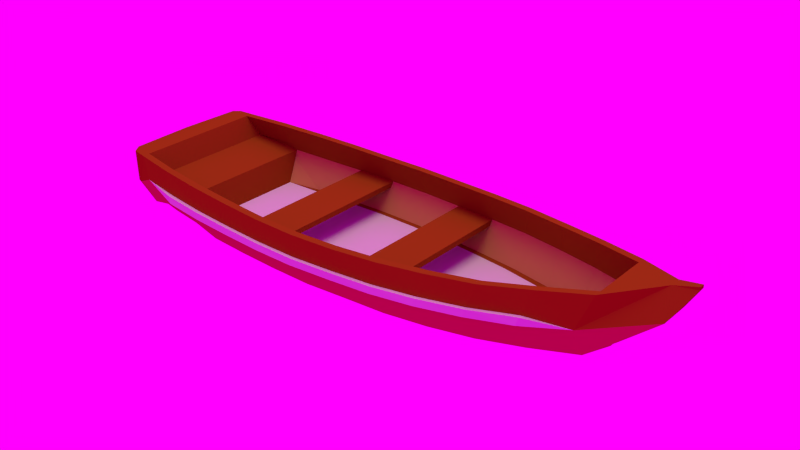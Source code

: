# Source: Boat.blend  (saved by Blender 2.76.0; exported with 4.5.12 LTS)
import bpy
from mathutils import Matrix  # noqa: F401  (used for matrix-valued properties, if any)

bpy.ops.wm.read_factory_settings(use_empty=True)
scene = bpy.context.scene
scene.name = 'Scene'

# ---- collections
col_collection_1 = bpy.data.collections.new('Collection 1'); scene.collection.children.link(col_collection_1)

# ---- images (referenced by path relative to the original .blend; pixels are not part of the script)
import os
ASSET_DIR = os.environ.get("B2B_ASSET_DIR", "")  # directory of the original .blend (textures are referenced by path, not embedded)
HERE = os.path.dirname(os.path.abspath(__file__))  # packed textures are extracted next to this script under _unpacked/

def load_image(name, relpath, width, height, colorspace="sRGB"):
    """Load a texture the original file referenced (path relative to the .blend, or extracted next to this script)."""
    p = next((c for c in (os.path.join(HERE, relpath), os.path.join(ASSET_DIR, relpath)) if relpath and os.path.exists(c)), "")
    if p:
        img = bpy.data.images.load(p, check_existing=True)
        img.name = name
    else:  # same state as the original file: an image datablock whose file is absent (Cycles renders it pink)
        img = bpy.data.images.new(name, width, height)
        img.source = "FILE"
        img.filepath = "//" + (relpath or name)
    img.colorspace_settings.name = colorspace
    return img
img_sky_jpg = load_image('Sky.jpg', 'Sky.jpg', 1024, 1024, 'sRGB')

# ---- materials (node trees are filled in below, after node groups)
mat_oak_wood = bpy.data.materials.new('Oak Wood')
mat_oak_wood.alpha_threshold = 0.0
mat_oak_wood.roughness = 0.5
mat_inside_wood = bpy.data.materials.new('Inside Wood')
mat_inside_wood.alpha_threshold = 0.0
mat_inside_wood.roughness = 0.5
mat_paint = bpy.data.materials.new('Paint')
mat_paint.alpha_threshold = 0.0
mat_paint.roughness = 0.5

# ---- material node trees
mat_oak_wood.use_nodes = True; mat_oak_wood.node_tree.nodes.clear()
_N = mat_oak_wood.node_tree.nodes; _L = mat_oak_wood.node_tree.links
n0 = _N.new('ShaderNodeOutputMaterial'); n0.name = 'Material Output'; n0.location = (300, 300)
n1 = _N.new('ShaderNodeBsdfDiffuse'); n1.name = 'Diffuse BSDF'; n1.location = (10, 300)
n1.inputs[0].default_value = (0.2582, 0.07227, 0.006512, 1.0)
_L.new(n1.outputs[0], n0.inputs[0])
n0.is_active_output = True
mat_inside_wood.use_nodes = True; mat_inside_wood.node_tree.nodes.clear()
_N = mat_inside_wood.node_tree.nodes; _L = mat_inside_wood.node_tree.links
n0 = _N.new('ShaderNodeOutputMaterial'); n0.name = 'Material Output'; n0.location = (300, 300)
n1 = _N.new('ShaderNodeBsdfDiffuse'); n1.name = 'Diffuse BSDF'; n1.location = (10, 300)
n1.inputs[0].default_value = (0.4678, 0.3278, 0.07227, 1.0)
_L.new(n1.outputs[0], n0.inputs[0])
n0.is_active_output = True
mat_paint.use_nodes = True; mat_paint.node_tree.nodes.clear()
_N = mat_paint.node_tree.nodes; _L = mat_paint.node_tree.links
n0 = _N.new('ShaderNodeOutputMaterial'); n0.name = 'Material Output'; n0.location = (300, 300)
n1 = _N.new('ShaderNodeBsdfDiffuse'); n1.name = 'Diffuse BSDF'; n1.location = (10, 300)
n1.inputs[0].default_value = (0.6252, 0.686, 0.604, 1.0)
_L.new(n1.outputs[0], n0.inputs[0])
n0.is_active_output = True

# ---- world
world_world = bpy.data.worlds.new('World'); scene.world = world_world
world_world.use_nodes = True; world_world.node_tree.nodes.clear()
_N = world_world.node_tree.nodes; _L = world_world.node_tree.links
n0 = _N.new('ShaderNodeOutputWorld'); n0.name = 'World Output'; n0.location = (300, 300)
n1 = _N.new('ShaderNodeBackground'); n1.name = 'Background'; n1.location = (10, 300)
n2 = _N.new('ShaderNodeTexImage'); n2.name = 'Image Texture'; n2.location = (-190, 300)
n2.width = 140
n2.image = img_sky_jpg
_L.new(n1.outputs[0], n0.inputs[0])
_L.new(n2.outputs[0], n1.inputs[0])
n0.is_active_output = True
world_world.color = (0.3532, 0.7357, 0.7357)
world_world.use_sun_shadow = False
world_world.sun_shadow_jitter_overblur = 0.0
world_world.cycles.sampling_method = 'MANUAL'
world_world.cycles.sample_map_resolution = 256

# ---- lights
light_sun_002 = bpy.data.lights.new('Sun.002', 'SUN')
light_sun_002.color = (1.0, 0.9384, 0.5726)
light_sun_002.transmission_factor = 0.0
light_sun_002.angle = 0.5829
light_sun_002.energy = 1.0
light_sun_002.shadow_buffer_clip_start = 0.5
light_sun_002.shadow_soft_size = 0.3
light_sun_002.shadow_cascade_max_distance = 1000.0

# ---- meshes
me_cube = bpy.data.meshes.new('Cube')
me_cube.from_pydata([(3.999, -0.3069, 0.4033), (4.484, -0.2197, 0.7989), (3.798, -0.522, 1.032), (3.162, -0.7553, 0.9601), (2.534, -0.9587, 0.891), (1.888, -1.104, 0.8554), (1.252, -1.207, 0.8221), (0.6154, -1.269, 0.8008), (-0.01515, -1.305, 0.7941), (-0.6576, -1.297, 0.7971), (-1.287, -1.267, 0.8158), (-1.931, -1.218, 0.8353), (-2.567, -1.147, 0.8572), (-3.199, -1.044, 0.8797), (-3.411, -1.01, 0.8882), (4.751, -0.03667, 1.227), (4.751, -0.03667, 1.268), (4.447, -0.07987, 1.199), (-3.32, -0.8085, 0.04658), (3.614, -0.3738, 0.1053), (3.012, -0.5976, 0.06536), (2.409, -0.7765, 0.02985), (1.807, -0.9108, 0.01653), (1.205, -1.0, 0.007651), (0.6023, -1.051, 0.01653), (-1.192e-07, -1.09, 0.01209), (-0.6023, -1.09, 0.02097), (-1.205, -1.064, 0.02541), (-1.807, -1.019, 0.02807), (-2.29, -0.9073, 0.04681), (-2.85, -0.8229, 0.05193), (3.012, -0.8363, 0.5049), (2.409, -1.014, 0.4641), (1.807, -1.153, 0.4374), (1.205, -1.239, 0.416), (0.6023, -1.288, 0.4081), (-1.043e-06, -1.328, 0.4043), (-0.6023, -1.328, 0.4088), (-1.205, -1.301, 0.4171), (-1.807, -1.261, 0.4262), (-2.409, -1.202, 0.448), (-3.055, -1.091, 0.5684), (-3.117, -0.7626, 0.0495), (-3.352, -1.014, 0.4309), (-3.389, -1.014, 0.4479), (3.614, -0.6107, 0.5527), (-3.411, -0.906, 0.8882), (-3.47, -0.906, 0.9037), (-3.199, -0.9402, 0.8797), (3.798, -0.4179, 1.032), (-2.567, -1.043, 0.8572), (-1.931, -1.114, 0.8353), (-1.287, -1.163, 0.8158), (-0.6576, -1.193, 0.7971), (-0.01515, -1.201, 0.7941), (0.6154, -1.165, 0.8008), (1.252, -1.103, 0.8221), (1.888, -1.0, 0.8554), (2.534, -0.8546, 0.891), (3.162, -0.6512, 0.9601), (-3.322, -0.8085, 0.04627), (3.999, 0.3069, 0.4033), (4.484, 0.2197, 0.7989), (3.798, 0.522, 1.032), (3.162, 0.7553, 0.9601), (2.534, 0.9587, 0.891), (1.888, 1.104, 0.8554), (1.252, 1.207, 0.8221), (0.6154, 1.269, 0.8008), (-0.01515, 1.305, 0.7941), (-0.6576, 1.297, 0.7971), (-1.287, 1.267, 0.8158), (-1.931, 1.218, 0.8353), (-2.567, 1.147, 0.8572), (-3.199, 1.044, 0.8797), (-3.411, 1.01, 0.8882), (3.767, 0.0, 0.1053), (-2.29, 8.458e-10, 0.04681), (-2.85, 8.458e-10, 0.05193), (-3.117, 8.458e-10, 0.0495), (-3.32, 0.0, 0.04658), (-3.426, 0.0, 0.465), (-3.49, 0.0, 0.9117), (4.751, 0.03667, 1.227), (4.751, 0.03667, 1.268), (4.447, 0.07987, 1.199), (4.447, 0.0, 1.199), (-3.32, 0.8085, 0.04658), (3.614, 0.3738, 0.1053), (3.012, 0.5976, 0.06536), (2.409, 0.7765, 0.02985), (1.807, 0.9108, 0.01653), (1.205, 1.0, 0.007651), (0.6023, 1.051, 0.01653), (-1.192e-07, 1.09, 0.01209), (-0.6023, 1.09, 0.02097), (-1.205, 1.064, 0.02541), (-1.807, 1.019, 0.02807), (-2.29, 0.9073, 0.04681), (-2.85, 0.8229, 0.05193), (3.012, 0.8363, 0.5049), (2.409, 1.014, 0.4641), (1.807, 1.153, 0.4374), (1.205, 1.239, 0.416), (0.6023, 1.288, 0.4081), (-1.043e-06, 1.328, 0.4043), (-0.6023, 1.328, 0.4088), (-1.205, 1.301, 0.4171), (-1.807, 1.261, 0.4262), (-2.409, 1.202, 0.448), (-3.055, 1.091, 0.5684), (-3.117, 0.7626, 0.0495), (-3.352, 1.014, 0.4309), (-3.389, 1.014, 0.4479), (3.614, 0.6107, 0.5527), (-3.411, 0.906, 0.8882), (-3.47, 0.906, 0.9037), (-3.199, 0.9402, 0.8797), (3.798, 0.4179, 1.032), (-2.567, 1.043, 0.8572), (-1.931, 1.114, 0.8353), (-1.287, 1.163, 0.8158), (-0.6576, 1.193, 0.7971), (-0.01515, 1.201, 0.7941), (0.6154, 1.165, 0.8008), (1.252, 1.103, 0.8221), (1.888, 1.0, 0.8554), (2.534, 0.8546, 0.891), (3.162, 0.6512, 0.9601), (-3.393, 0.0, 0.465), (-3.322, 0.8085, 0.04627), (-2.449, -1.188, 0.5503), (-1.838, -1.25, 0.5285), (-1.225, -1.292, 0.5168), (-0.6161, -1.32, 0.5058), (-0.003789, -1.323, 0.5018), (0.6056, -1.283, 0.5063), (1.216, -1.231, 0.5175), (1.827, -1.141, 0.5419), (2.44, -1.0, 0.5708), (3.049, -0.8161, 0.6187), (-1.838, 1.224, 0.5285), (-1.225, 1.266, 0.5168), (-0.6161, 1.294, 0.5058), (-0.003789, 1.297, 0.5018), (0.6056, 1.257, 0.5063), (1.216, 1.205, 0.5175), (1.827, 1.115, 0.5419), (2.44, 0.9741, 0.5708), (-3.055, 1.065, 0.5684), (3.049, 0.7901, 0.6187), (3.66, 0.5625, 0.6724), (-2.449, 1.162, 0.5503), (3.012, 0.7886, 0.417), (2.409, 0.9664, 0.3772), (1.807, 1.104, 0.3532), (1.205, 1.191, 0.3343), (0.6023, 1.241, 0.3298), (-8.583e-07, 1.281, 0.3259), (-0.6023, 1.281, 0.3312), (-1.205, 1.253, 0.3388), (-1.807, 1.212, 0.3466), (-2.409, 1.154, 0.3672), (-3.006, 1.06, 0.3816), (3.012, -0.7886, 0.417), (2.409, -0.9664, 0.3772), (1.807, -1.104, 0.3532), (1.205, -1.191, 0.3343), (0.6023, -1.241, 0.3298), (-8.583e-07, -1.281, 0.3259), (-0.6023, -1.281, 0.3312), (-1.205, -1.253, 0.3388), (-1.807, -1.212, 0.3466), (-2.409, -1.154, 0.3672), (-3.006, -1.06, 0.3816), (-1.838, -1.224, 0.5285), (-1.225, -1.266, 0.5168), (-0.6161, -1.294, 0.5058), (-0.003789, -1.297, 0.5018), (0.6056, -1.257, 0.5063), (1.216, -1.205, 0.5175), (1.827, -1.115, 0.5419), (2.44, -0.9741, 0.5708), (-3.055, -1.065, 0.5684), (3.049, -0.7901, 0.6187), (3.66, -0.5625, 0.6724), (-2.449, -1.162, 0.5503), (-1.205, -1.064, 0.02541), (-1.807, -1.019, 0.02807), (-1.205, 1.064, 0.02541), (-1.807, 1.019, 0.02807), (-1.205, -1.064, 0.02541), (-1.807, -1.019, 0.02807), (-1.205, 1.064, 0.02541), (-1.807, 1.019, 0.02807), (-1.205, -1.064, 0.02541), (-1.205, 1.064, 0.02541), (-1.205, 1.064, 0.02541), (3.767, 0.0, 0.1053), (3.614, -0.3738, 0.1053), (3.012, -0.5976, 0.06536), (2.409, -0.7765, 0.02985), (1.807, -0.9108, 0.01653), (1.205, -1.0, 0.007651), (0.6023, -1.051, 0.01653), (-1.192e-07, -1.09, 0.01209), (-0.6023, -1.09, 0.02097), (-1.807, -1.019, 0.02807), (3.614, 0.3738, 0.1053), (3.012, 0.5976, 0.06536), (2.409, 0.7765, 0.02985), (1.807, 0.9108, 0.01653), (1.205, 1.0, 0.007651), (0.6023, 1.051, 0.01653), (-1.192e-07, 1.09, 0.01209), (-0.6023, 1.09, 0.02097), (-1.205, -1.064, 0.02541), (-1.807, -1.019, 0.02807), (-1.205, -1.064, 0.02541), (-1.807, -1.019, 0.02807), (-1.205, 1.064, 0.02541), (-1.807, 1.019, 0.02807), (-2.292, 0.9073, 0.1134), (-2.449, 1.188, 0.5503), (-1.838, 1.25, 0.5285), (-1.225, 1.292, 0.5168), (-0.6161, 1.32, 0.5058), (-0.003789, 1.323, 0.5018), (0.6056, 1.283, 0.5063), (1.216, 1.231, 0.5175), (1.827, 1.141, 0.5419), (2.44, 1.0, 0.5708), (3.049, 0.8161, 0.6187), (-2.416, -1.256, 0.4525), (-1.811, -1.315, 0.4306), (-1.208, -1.355, 0.4213), (-0.6035, -1.383, 0.4127), (0.001793, -1.383, 0.4077), (0.6064, -1.343, 0.4111), (1.211, -1.294, 0.4196), (1.817, -1.207, 0.4413), (2.423, -1.067, 0.4676), (3.028, -0.8887, 0.508), (-2.456, -1.243, 0.5546), (-1.843, -1.305, 0.533), (-1.228, -1.347, 0.521), (-0.6175, -1.375, 0.5098), (-0.002081, -1.378, 0.5052), (0.6097, -1.338, 0.5093), (1.223, -1.286, 0.5212), (1.838, -1.195, 0.5457), (2.455, -1.053, 0.5742), (3.067, -0.8681, 0.6216), (-2.416, 1.256, 0.4525), (-1.811, 1.315, 0.4306), (-1.208, 1.355, 0.4213), (-0.6035, 1.383, 0.4127), (0.001793, 1.383, 0.4077), (0.6064, 1.343, 0.4111), (1.211, 1.294, 0.4196), (1.817, 1.207, 0.4413), (2.423, 1.067, 0.4676), (3.028, 0.8887, 0.508), (-2.456, 1.243, 0.5546), (-1.843, 1.305, 0.533), (-1.228, 1.347, 0.521), (-0.6175, 1.375, 0.5098), (-0.002081, 1.378, 0.5052), (0.6097, 1.338, 0.5093), (1.223, 1.286, 0.5212), (1.838, 1.195, 0.5457), (2.455, 1.053, 0.5742), (3.067, 0.8681, 0.6216), (1.686, -9.293e-08, 0.005823), (1.117, -9.293e-08, -0.002551), (0.5492, -9.293e-08, 0.005823), (-0.01889, -9.293e-08, 0.001636), (-0.587, -9.293e-08, 0.01001), (-2.291, -9.293e-08, 0.03178), (2.251, -9.293e-08, 0.01838), (2.822, -9.293e-08, 0.05188), (3.535, -9.293e-08, 0.08956), (3.39, -0.3526, 0.08956), (2.822, -0.5637, 0.05188), (2.254, -0.7325, 0.01838), (1.686, -0.8591, 0.005823), (1.117, -0.9435, -0.002551), (0.5492, -0.9917, 0.005823), (-0.01889, -1.028, 0.001636), (-0.587, -1.028, 0.01001), (3.39, 0.3526, 0.08956), (2.822, 0.5637, 0.05188), (2.254, 0.7325, 0.01838), (1.686, 0.8591, 0.005823), (1.117, 0.9435, -0.002551), (0.5492, 0.9917, 0.005823), (-0.01889, 1.028, 0.001636), (-0.587, 1.028, 0.01001), (-1.206, -9.378e-08, 0.01438), (-1.206, -1.064, 0.01438)], [], [(12, 50, 48, 13), (13, 48, 46, 14), (2, 49, 59, 3), (3, 59, 58, 4), (4, 58, 57, 5), (5, 57, 56, 6), (6, 56, 55, 7), (7, 55, 54, 8), (8, 54, 53, 9), (9, 53, 52, 10), (83, 84, 16, 15), (42, 43, 44, 18), (30, 174, 41, 43, 42), (173, 40, 41, 174), (172, 39, 40, 173), (171, 38, 39, 172), (170, 37, 38, 171), (169, 36, 37, 170), (168, 35, 36, 169), (166, 33, 34, 167), (165, 32, 33, 166), (164, 31, 32, 165), (19, 45, 31, 164, 20), (175, 51, 52, 176), (176, 52, 53, 177), (177, 53, 54, 178), (178, 54, 55, 179), (179, 55, 56, 180), (44, 47, 46, 43), (180, 56, 57, 181), (181, 57, 58, 182), (43, 46, 48, 183, 41), (182, 58, 59, 184), (184, 59, 49, 185), (183, 48, 50, 186), (186, 50, 51, 175), (11, 51, 50, 12), (10, 52, 51, 11), (188, 28, 207, 217), (193, 189, 197, 220), (26, 27, 195, 206), (92, 91, 211, 212), (25, 26, 206, 205), (91, 90, 210, 211), (77, 277, 289, 29), (24, 25, 205, 204), (90, 89, 209, 210), (78, 77, 29, 30), (79, 78, 30, 42), (80, 79, 42, 18), (81, 44, 43, 129), (60, 80, 81, 44), (82, 81, 44, 47), (129, 79, 42, 43), (47, 14, 46), (47, 44, 14), (132, 11, 12, 131), (133, 10, 11, 132), (134, 9, 10, 133), (135, 8, 9, 134), (136, 7, 8, 135), (137, 6, 7, 136), (138, 5, 6, 137), (139, 4, 5, 138), (140, 3, 4, 139), (73, 74, 117, 119), (74, 75, 115, 117), (63, 64, 128, 118), (64, 65, 127, 128), (65, 66, 126, 127), (66, 67, 125, 126), (67, 68, 124, 125), (68, 69, 123, 124), (69, 70, 122, 123), (70, 71, 121, 122), (62, 83, 15, 1), (111, 87, 113, 112), (99, 111, 112, 110, 163), (162, 163, 110, 109), (161, 162, 109, 108), (160, 161, 108, 107), (159, 160, 107, 106), (158, 159, 106, 105), (157, 158, 105, 104), (156, 157, 104, 103), (155, 156, 103, 102), (154, 155, 102, 101), (153, 154, 101, 100), (88, 89, 153, 100, 114), (141, 142, 121, 120), (142, 143, 122, 121), (143, 144, 123, 122), (144, 145, 124, 123), (145, 146, 125, 124), (113, 112, 115, 116), (146, 147, 126, 125), (147, 148, 127, 126), (112, 110, 149, 117, 115), (148, 150, 128, 127), (150, 151, 118, 128), (149, 152, 119, 117), (152, 141, 120, 119), (72, 73, 119, 120), (71, 72, 120, 121), (76, 88, 61, 0, 19), (192, 188, 217, 219), (23, 24, 204, 203), (89, 88, 208, 209), (22, 23, 203, 202), (194, 193, 220, 221), (21, 22, 202, 201), (20, 21, 201, 200), (97, 96, 189, 190), (19, 20, 200, 199), (78, 99, 98, 77), (79, 111, 99, 78), (80, 87, 111, 79), (81, 113, 112, 129), (46, 115, 116, 82, 47), (81, 80, 79, 129), (130, 113, 81, 80), (82, 116, 113, 81), (129, 79, 111, 112), (116, 115, 75), (116, 75, 113), (224, 223, 73, 72), (225, 224, 72, 71), (226, 225, 71, 70), (227, 226, 70, 69), (228, 227, 69, 68), (229, 228, 68, 67), (230, 229, 67, 66), (231, 230, 66, 65), (232, 231, 65, 64), (45, 140, 252), (36, 35, 238, 237), (107, 108, 254, 255), (228, 229, 269, 268), (37, 36, 237, 236), (108, 109, 253, 254), (229, 230, 270, 269), (38, 37, 236, 235), (109, 108, 141, 152), (110, 109, 152, 149), (100, 114, 151, 150), (101, 100, 150, 148), (102, 101, 148, 147), (103, 102, 147, 146), (104, 103, 146, 145), (105, 104, 145, 144), (106, 105, 144, 143), (107, 106, 143, 142), (108, 107, 142, 141), (89, 90, 154, 153), (90, 91, 155, 154), (91, 92, 156, 155), (92, 93, 157, 156), (93, 94, 158, 157), (94, 95, 159, 158), (95, 96, 160, 159), (96, 97, 161, 160), (97, 98, 162, 161), (98, 99, 163, 162), (20, 164, 165, 21), (21, 165, 166, 22), (22, 166, 167, 23), (23, 167, 168, 24), (24, 168, 169, 25), (25, 169, 170, 26), (26, 170, 171, 27), (27, 171, 172, 28), (28, 172, 173, 29), (29, 173, 174, 30), (40, 186, 175, 39), (41, 183, 186, 40), (31, 184, 185, 45), (32, 182, 184, 31), (33, 181, 182, 32), (34, 180, 181, 33), (35, 179, 180, 34), (36, 178, 179, 35), (37, 177, 178, 36), (38, 176, 177, 37), (39, 175, 176, 38), (171, 160, 159, 170), (106, 107, 38, 37), (106, 37, 170, 159), (107, 160, 171, 38), (168, 157, 156, 167), (103, 104, 35, 34), (103, 34, 167, 156), (104, 157, 168, 35), (109, 110, 41, 40), (110, 112, 129, 43, 41), (61, 62, 1, 0), (84, 85, 86, 17, 16), (2, 17, 86, 49), (63, 118, 86, 85), (83, 62, 85, 84), (62, 61, 88, 114), (1, 45, 19, 0), (118, 114, 45, 49), (86, 118, 49), (48, 183, 41, 110, 149, 117, 115, 46), (19, 45, 114, 88, 76), (167, 34, 35, 168), (191, 192, 219, 218), (27, 28, 188, 187), (88, 76, 198, 208), (96, 95, 215, 196), (95, 94, 214, 215), (27, 187, 216, 195), (187, 188, 192, 191), (94, 93, 213, 214), (190, 189, 193, 194), (93, 92, 212, 213), (76, 19, 199, 198), (187, 191, 218, 216), (189, 96, 196, 197), (230, 231, 271, 270), (39, 38, 235, 234), (231, 232, 272, 271), (132, 131, 243, 244), (40, 39, 234, 233), (133, 132, 244, 245), (45, 1, 17, 2), (134, 133, 245, 246), (45, 252, 242), (15, 16, 17, 1), (31, 45, 242), (242, 252, 251, 241), (241, 251, 250, 240), (240, 250, 249, 239), (239, 249, 248, 238), (238, 248, 247, 237), (237, 247, 246, 236), (236, 246, 245, 235), (235, 245, 244, 234), (234, 244, 243, 233), (45, 2, 3, 140), (262, 261, 271, 272), (261, 260, 270, 271), (260, 259, 269, 270), (259, 258, 268, 269), (258, 257, 267, 268), (257, 256, 266, 267), (256, 255, 265, 266), (255, 254, 264, 265), (254, 253, 263, 264), (227, 228, 268, 267), (35, 34, 239, 238), (106, 107, 255, 256), (140, 139, 251, 252), (226, 227, 267, 266), (105, 106, 256, 257), (34, 33, 240, 239), (139, 138, 250, 251), (225, 226, 266, 265), (104, 105, 257, 258), (33, 32, 241, 240), (138, 137, 249, 250), (224, 225, 265, 264), (103, 104, 258, 259), (32, 31, 242, 241), (137, 136, 248, 249), (223, 224, 264, 263), (102, 103, 259, 260), (136, 135, 247, 248), (109, 110, 253), (101, 102, 260, 261), (135, 134, 246, 247), (100, 101, 261, 262), (114, 100, 262), (41, 40, 233), (114, 232, 64, 63), (114, 262, 272), (114, 63, 85, 62), (232, 114, 272), (275, 274, 286, 287), (274, 273, 285, 286), (273, 279, 284, 285), (279, 280, 283, 284), (280, 281, 282, 283), (276, 275, 287, 288), (277, 276, 288, 289), (275, 295, 294, 274), (274, 294, 293, 273), (273, 293, 292, 279), (279, 292, 291, 280), (280, 291, 290, 281), (276, 296, 295, 275), (277, 297, 296, 276), (77, 98, 109, 40, 29), (277, 77, 98, 297), (110, 112, 113, 75, 74), (223, 110, 74, 73), (253, 110, 263), (110, 223, 263), (41, 13, 14, 44, 43), (131, 12, 13, 41), (131, 41, 243), (233, 243, 41), (29, 289, 206, 195, 28), (206, 289, 288, 205), (205, 288, 287, 204), (204, 287, 286, 203), (203, 286, 285, 202), (202, 285, 284, 201), (201, 284, 283, 200), (200, 283, 282, 199), (199, 282, 281, 198), (208, 198, 281, 290), (209, 208, 290, 291), (210, 209, 291, 292), (211, 210, 292, 293), (212, 211, 293, 294), (213, 212, 294, 295), (214, 213, 295, 296), (215, 214, 296, 297), (98, 97, 196, 215, 297)])
me_cube.polygons.foreach_set('material_index', [0, 0, 0, 0, 0, 0, 0, 0, 0, 0, 0, 2, 2, 2, 2, 2, 2, 2, 2, 2, 2, 2, 2, 0, 0, 0, 0, 0, 0, 0, 0, 0, 0, 0, 0, 0, 0, 0, 0, 0, 0, 0, 0, 0, 3, 0, 0, 3, 3, 2, 0, 2, 0, 0, 0, 0, 0, 0, 0, 0, 0, 0, 0, 0, 0, 0, 0, 0, 0, 0, 0, 0, 0, 0, 0, 0, 2, 2, 2, 2, 2, 2, 2, 2, 2, 2, 2, 2, 2, 0, 0, 0, 0, 0, 0, 0, 0, 0, 0, 0, 0, 0, 0, 0, 2, 0, 0, 0, 0, 0, 0, 0, 0, 0, 3, 3, 2, 0, 0, 0, 2, 0, 0, 0, 0, 0, 0, 0, 0, 0, 0, 0, 0, 0, 3, 3, 3, 3, 3, 3, 3, 3, 0, 0, 0, 0, 0, 0, 0, 0, 0, 0, 0, 2, 2, 2, 2, 2, 2, 2, 2, 2, 2, 2, 2, 2, 2, 2, 2, 2, 2, 2, 2, 0, 0, 0, 0, 0, 0, 0, 0, 0, 0, 0, 0, 0, 0, 0, 0, 0, 0, 0, 0, 0, 2, 0, 0, 0, 0, 2, 2, 0, 0, 0, 2, 2, 0, 0, 0, 0, 0, 0, 0, 0, 0, 0, 0, 0, 0, 3, 3, 3, 3, 3, 3, 0, 3, 3, 0, 3, 3, 3, 3, 3, 3, 3, 3, 3, 3, 0, 3, 3, 3, 3, 3, 3, 3, 3, 3, 3, 3, 3, 3, 3, 3, 3, 3, 3, 3, 3, 3, 3, 3, 3, 3, 3, 3, 3, 3, 3, 3, 3, 3, 3, 0, 3, 0, 3, 3, 3, 3, 3, 3, 3, 3, 3, 3, 3, 3, 3, 3, 3, 0, 3, 0, 0, 3, 3, 0, 0, 3, 3, 0, 0, 0, 0, 0, 0, 0, 0, 0, 0, 0, 0, 0, 0, 0, 0, 0, 0])
me_cube.materials.append(mat_oak_wood)
me_cube.materials.append(mat_inside_wood)
me_cube.materials.append(mat_inside_wood)
me_cube.materials.append(mat_paint)
me_cube.use_remesh_preserve_volume = False
me_cube.use_remesh_preserve_attributes = False
me_cube.use_mirror_vertex_groups = False
me_cube.update()

# ---- objects
ob_sun = bpy.data.objects.new('Sun', light_sun_002)
ob_boat = bpy.data.objects.new('Boat', me_cube)

# ---- transforms, parenting, visibility, modifiers, constraints
ob_sun.location = (5.644, 7.087, 2.119)
ob_sun.lineart.crease_threshold = 0.0
ob_boat.location = (3.619, -2.061, -0.05357)
ob_boat.lock_rotations_4d = False
ob_boat.empty_display_type = 'ARROWS'
ob_boat.lineart.crease_threshold = 0.0

# ---- collection membership
col_collection_1.objects.link(ob_sun)
col_collection_1.objects.link(ob_boat)

# ---- scene / render settings (as saved in the file)
scene.frame_start = 1; scene.frame_end = 250; scene.frame_set(37)
scene.render.engine = 'CYCLES'
scene.render.dither_intensity = 0.0
scene.cycles.use_denoising = False
scene.cycles.samples = 100
scene.cycles.sampling_pattern = 'TABULATED_SOBOL'
scene.cycles.light_sampling_threshold = 0.0
scene.cycles.use_adaptive_sampling = False
scene.cycles.use_light_tree = False
scene.cycles.blur_glossy = 0.0
scene.cycles.pixel_filter_type = 'GAUSSIAN'
scene.cycles.sample_clamp_direct = 4.0
scene.cycles.sample_clamp_indirect = 1.0
scene.view_settings.view_transform = 'Standard'
bpy.context.view_layer.update()

# ---- added for rendering (the .blend has no active camera): camera
cam_auto = bpy.data.cameras.new('AutoCamera')
cam_auto.lens = 50.0
cam_auto.sensor_width = 36.0
cam_auto.clip_end = 1000.0
ob_auto_camera = bpy.data.objects.new('AutoCamera', cam_auto)
scene.collection.objects.link(ob_auto_camera)
ob_auto_camera.location = (12.3784, -11.8156, 7.08179)
ob_auto_camera.rotation_euler = (1.09748, -7.21219e-08, 0.694738)
scene.camera = ob_auto_camera
bpy.context.view_layer.update()

